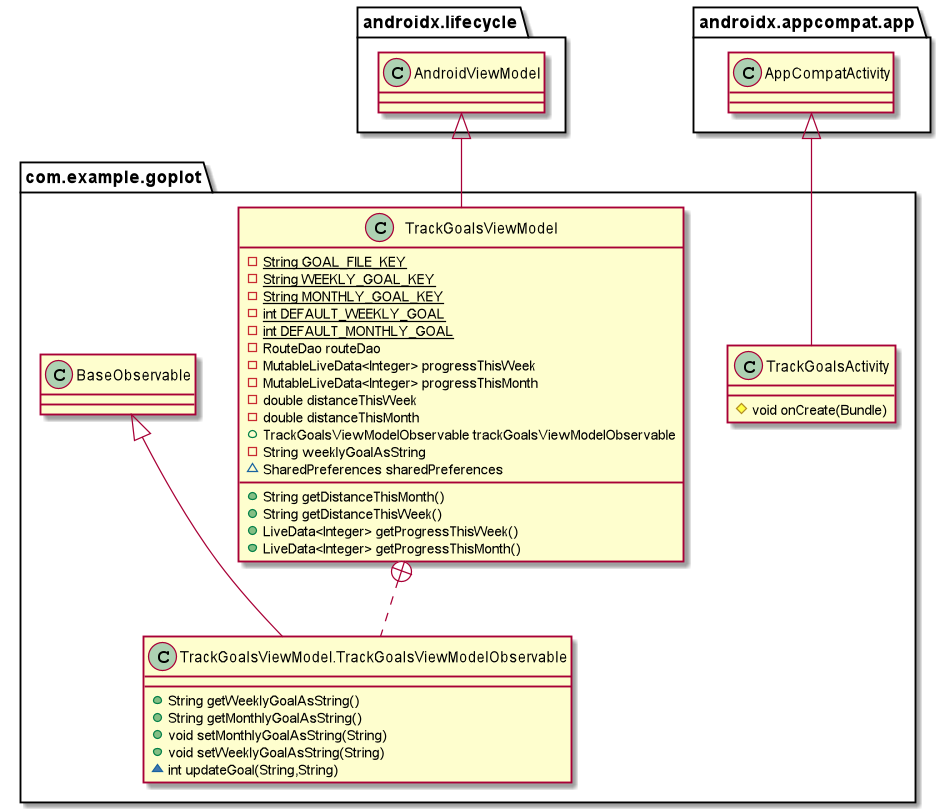

The diagram above was rendered by PlantUML. Its source (embedded in the PNG):
@startuml
class com.example.goplot.TrackGoalsViewModel {
- {static} String GOAL_FILE_KEY
- {static} String WEEKLY_GOAL_KEY
- {static} String MONTHLY_GOAL_KEY
- {static} int DEFAULT_WEEKLY_GOAL
- {static} int DEFAULT_MONTHLY_GOAL
- RouteDao routeDao
- MutableLiveData<Integer> progressThisWeek
- MutableLiveData<Integer> progressThisMonth
- double distanceThisWeek
- double distanceThisMonth
+ TrackGoalsViewModelObservable trackGoalsViewModelObservable
- String weeklyGoalAsString
~ SharedPreferences sharedPreferences
+ String getDistanceThisMonth()
+ String getDistanceThisWeek()
+ LiveData<Integer> getProgressThisWeek()
+ LiveData<Integer> getProgressThisMonth()
}
class com.example.goplot.TrackGoalsViewModel.TrackGoalsViewModelObservable {
+ String getWeeklyGoalAsString()
+ String getMonthlyGoalAsString()
+ void setMonthlyGoalAsString(String)
+ void setWeeklyGoalAsString(String)
~ int updateGoal(String,String)
}
class com.example.goplot.TrackGoalsActivity {
# void onCreate(Bundle)
}


androidx.lifecycle.AndroidViewModel <|-- com.example.goplot.TrackGoalsViewModel
com.example.goplot.TrackGoalsViewModel +.. com.example.goplot.TrackGoalsViewModel.TrackGoalsViewModelObservable
com.example.goplot.BaseObservable <|-- com.example.goplot.TrackGoalsViewModel.TrackGoalsViewModelObservable
androidx.appcompat.app.AppCompatActivity <|-- com.example.goplot.TrackGoalsActivity
@enduml